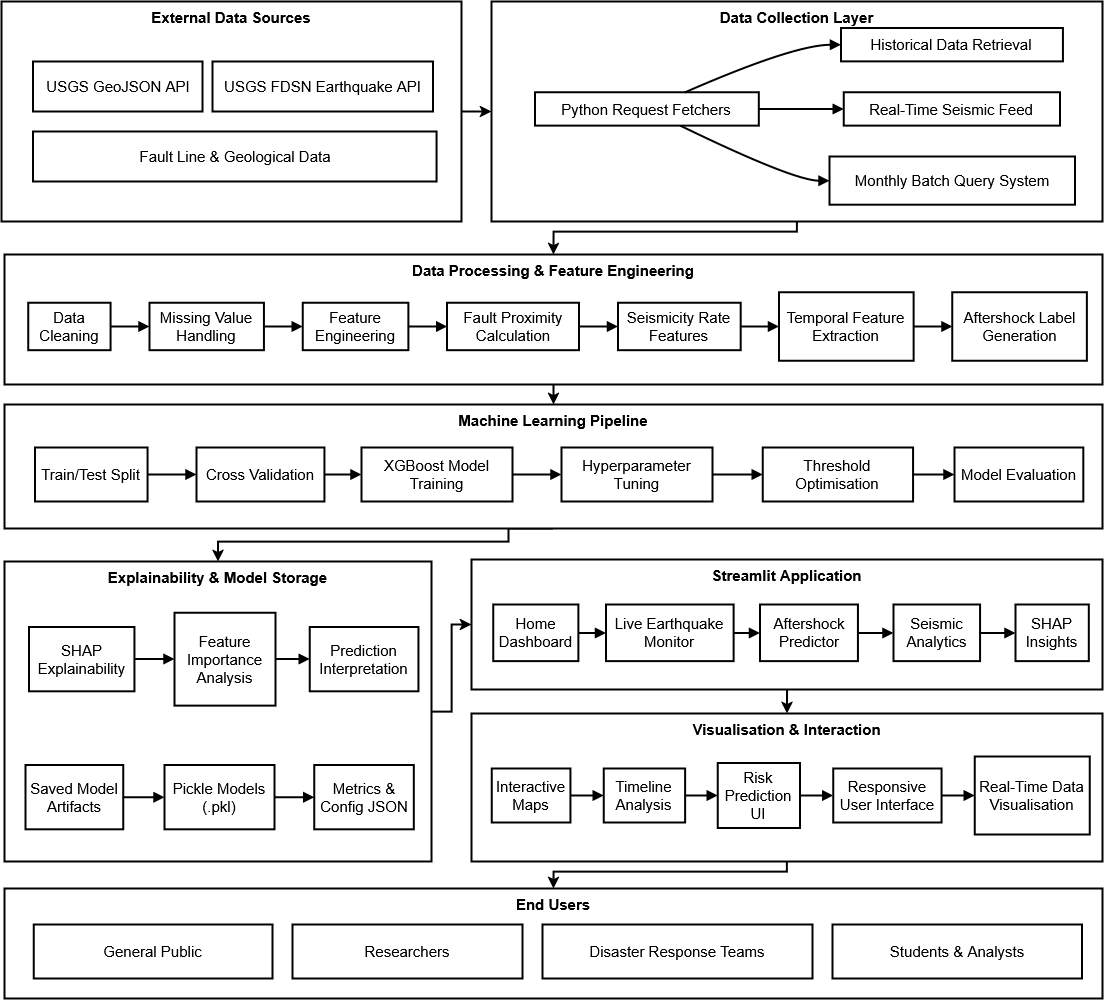

The diagram above was exported from draw.io. Its source (the exported page's mxGraphModel, read from the mxfile embedded in the PNG):
<mxGraphModel dx="1180" dy="631" grid="1" gridSize="10" guides="1" tooltips="1" connect="1" arrows="1" fold="1" page="1" pageScale="1" pageWidth="1169" pageHeight="827" math="0" shadow="0">
  <root>
    <mxCell id="0" />
    <mxCell id="1" parent="0" />
    <mxCell id="2" edge="1" parent="1" source="3" style="edgeStyle=orthogonalEdgeStyle;rounded=0;orthogonalLoop=1;jettySize=auto;html=1;entryX=0.5;entryY=0;entryDx=0;entryDy=0;strokeWidth=2;" target="79">
      <mxGeometry relative="1" as="geometry">
        <Array as="points">
          <mxPoint x="2034" y="1850" />
          <mxPoint x="1801" y="1850" />
        </Array>
      </mxGeometry>
    </mxCell>
    <mxCell id="3" parent="1" style="whiteSpace=wrap;strokeWidth=2;verticalAlign=top;arcSize=12;fontSize=15;rounded=0;fontStyle=1" value="Visualisation &amp; Interaction" vertex="1">
      <mxGeometry height="148" width="631" x="1719" y="1692" as="geometry" />
    </mxCell>
    <mxCell id="4" parent="3" style="whiteSpace=wrap;strokeWidth=2;arcSize=12;fontSize=15;rounded=0;" value="Interactive Maps" vertex="1">
      <mxGeometry height="54" width="78.70918009810794" x="20.340574632095304" y="55" as="geometry" />
    </mxCell>
    <mxCell id="5" parent="3" style="whiteSpace=wrap;strokeWidth=2;arcSize=12;fontSize=15;rounded=0;" value="Timeline Analysis" vertex="1">
      <mxGeometry height="54" width="81.36229852838122" x="132.21373510861946" y="55" as="geometry" />
    </mxCell>
    <mxCell id="6" parent="3" style="whiteSpace=wrap;strokeWidth=2;arcSize=12;fontSize=15;rounded=0;" value="Risk Prediction UI" vertex="1">
      <mxGeometry height="65" width="82.25" x="246.3" y="49.5" as="geometry" />
    </mxCell>
    <mxCell id="7" parent="3" style="whiteSpace=wrap;strokeWidth=2;arcSize=12;fontSize=15;rounded=0;" value="Responsive User Interface" vertex="1">
      <mxGeometry height="54" width="108.33566923615977" x="361.7084793272599" y="55" as="geometry" />
    </mxCell>
    <mxCell id="8" parent="3" style="whiteSpace=wrap;strokeWidth=2;arcSize=12;fontSize=15;rounded=0;" value="Real-Time Data Visualisation" vertex="1">
      <mxGeometry height="78" width="114.968465311843" x="503.20812894183604" y="43" as="geometry" />
    </mxCell>
    <mxCell id="9" edge="1" parent="3" source="4" style="curved=1;startArrow=none;endArrow=block;exitX=1;exitY=0.5;entryX=0;entryY=0.5;rounded=0;arcSize=12;fontSize=15;strokeWidth=2;" target="5" value="">
      <mxGeometry relative="1" as="geometry">
        <Array as="points" />
      </mxGeometry>
    </mxCell>
    <mxCell id="10" edge="1" parent="3" source="5" style="curved=1;startArrow=none;endArrow=block;exitX=1;exitY=0.5;entryX=0;entryY=0.5;rounded=0;arcSize=12;fontSize=15;strokeWidth=2;" target="6" value="">
      <mxGeometry relative="1" as="geometry">
        <Array as="points" />
      </mxGeometry>
    </mxCell>
    <mxCell id="11" edge="1" parent="3" source="6" style="curved=1;startArrow=none;endArrow=block;exitX=1;exitY=0.5;entryX=0;entryY=0.5;rounded=0;arcSize=12;fontSize=15;strokeWidth=2;" target="7" value="">
      <mxGeometry relative="1" as="geometry">
        <Array as="points" />
      </mxGeometry>
    </mxCell>
    <mxCell id="12" edge="1" parent="3" source="7" style="curved=1;startArrow=none;endArrow=block;exitX=1;exitY=0.5;entryX=0;entryY=0.5;rounded=0;arcSize=12;fontSize=15;strokeWidth=2;" target="8" value="">
      <mxGeometry relative="1" as="geometry">
        <Array as="points" />
      </mxGeometry>
    </mxCell>
    <mxCell id="13" edge="1" parent="1" source="14" style="edgeStyle=orthogonalEdgeStyle;rounded=0;orthogonalLoop=1;jettySize=auto;html=1;exitX=0.5;exitY=1;exitDx=0;exitDy=0;fontSize=15;strokeWidth=2;" target="3">
      <mxGeometry relative="1" as="geometry" />
    </mxCell>
    <mxCell id="14" parent="1" style="whiteSpace=wrap;strokeWidth=2;verticalAlign=top;arcSize=12;fontSize=15;rounded=0;fontStyle=1;" value="Streamlit Application" vertex="1">
      <mxGeometry height="130" width="631" x="1719" y="1538" as="geometry" />
    </mxCell>
    <mxCell id="15" parent="14" style="whiteSpace=wrap;strokeWidth=2;arcSize=12;fontSize=15;rounded=0;" value="Home Dashboard" vertex="1">
      <mxGeometry height="56.61290322580645" width="85.14242878560721" x="21.758620689655174" y="45.08064516129031" as="geometry" />
    </mxCell>
    <mxCell id="16" parent="14" style="whiteSpace=wrap;strokeWidth=2;arcSize=12;fontSize=15;rounded=0;" value="Live Earthquake Monitor" vertex="1">
      <mxGeometry height="56.61" width="127.62" x="134.38" y="45.08" as="geometry" />
    </mxCell>
    <mxCell id="17" parent="14" style="whiteSpace=wrap;strokeWidth=2;arcSize=12;fontSize=15;rounded=0;" value="Aftershock Predictor" vertex="1">
      <mxGeometry height="56.61290322580645" width="97.91379310344828" x="288.5382308845577" y="45.08064516129031" as="geometry" />
    </mxCell>
    <mxCell id="18" parent="14" style="whiteSpace=wrap;strokeWidth=2;arcSize=12;fontSize=15;rounded=0;" value="Seismic Analytics" vertex="1">
      <mxGeometry height="56.61290322580645" width="86.5614692653673" x="421.92803598200896" y="45.08064516129031" as="geometry" />
    </mxCell>
    <mxCell id="19" parent="14" style="whiteSpace=wrap;strokeWidth=2;arcSize=12;fontSize=15;rounded=0;" value="SHAP Insights" vertex="1">
      <mxGeometry height="56.61290322580645" width="73.31709145427287" x="543.9655172413793" y="45.08064516129031" as="geometry" />
    </mxCell>
    <mxCell id="20" edge="1" parent="14" source="15" style="curved=1;startArrow=none;endArrow=block;exitX=1;exitY=0.5;entryX=0;entryY=0.5;rounded=0;arcSize=12;fontSize=15;strokeWidth=2;" target="16" value="">
      <mxGeometry relative="1" as="geometry">
        <Array as="points" />
      </mxGeometry>
    </mxCell>
    <mxCell id="21" edge="1" parent="14" source="16" style="curved=1;startArrow=none;endArrow=block;exitX=1;exitY=0.5;entryX=0;entryY=0.5;rounded=0;arcSize=12;fontSize=15;strokeWidth=2;" target="17" value="">
      <mxGeometry relative="1" as="geometry">
        <Array as="points" />
      </mxGeometry>
    </mxCell>
    <mxCell id="22" edge="1" parent="14" source="17" style="curved=1;startArrow=none;endArrow=block;exitX=1;exitY=0.5;entryX=0;entryY=0.5;rounded=0;arcSize=12;fontSize=15;strokeWidth=2;" target="18" value="">
      <mxGeometry relative="1" as="geometry">
        <Array as="points" />
      </mxGeometry>
    </mxCell>
    <mxCell id="23" edge="1" parent="14" source="18" style="curved=1;startArrow=none;endArrow=block;exitX=1;exitY=0.5;entryX=0;entryY=0.5;rounded=0;arcSize=12;fontSize=15;strokeWidth=2;" target="19" value="">
      <mxGeometry relative="1" as="geometry">
        <Array as="points" />
      </mxGeometry>
    </mxCell>
    <mxCell id="24" edge="1" parent="1" source="25" style="edgeStyle=orthogonalEdgeStyle;rounded=0;orthogonalLoop=1;jettySize=auto;html=1;fontSize=15;strokeWidth=2;" target="14">
      <mxGeometry relative="1" as="geometry" />
    </mxCell>
    <mxCell id="25" parent="1" style="whiteSpace=wrap;strokeWidth=2;verticalAlign=top;arcSize=12;fontSize=15;rounded=0;fontStyle=1;" value="Explainability &amp; Model Storage" vertex="1">
      <mxGeometry height="300" width="427" x="1252" y="1540" as="geometry" />
    </mxCell>
    <mxCell id="26" parent="25" style="whiteSpace=wrap;strokeWidth=2;arcSize=12;fontSize=15;rounded=0;" value="SHAP Explainability" vertex="1">
      <mxGeometry height="64.29" width="105.44" x="24.56" y="65.48" as="geometry" />
    </mxCell>
    <mxCell id="27" parent="25" style="whiteSpace=wrap;strokeWidth=2;arcSize=12;fontSize=15;rounded=0;" value="Feature Importance Analysis" vertex="1">
      <mxGeometry height="92.86" width="101.02" x="170" y="51.19" as="geometry" />
    </mxCell>
    <mxCell id="28" parent="25" style="whiteSpace=wrap;strokeWidth=2;arcSize=12;fontSize=15;rounded=0;" value="Prediction Interpretation" vertex="1">
      <mxGeometry height="64.28571428571429" width="108.68264110756124" x="305.1299254526092" y="65.47619047619048" as="geometry" />
    </mxCell>
    <mxCell id="29" parent="25" style="whiteSpace=wrap;strokeWidth=2;arcSize=12;fontSize=15;rounded=0;" value="Saved Model Artifacts" vertex="1">
      <mxGeometry height="64.28571428571429" width="97.76890308839191" x="20.917997870074547" y="203.5714285714286" as="geometry" />
    </mxCell>
    <mxCell id="30" parent="25" style="whiteSpace=wrap;strokeWidth=2;arcSize=12;fontSize=15;rounded=0;" value="Pickle Models (.pkl)" vertex="1">
      <mxGeometry height="64.29" width="110" x="160" y="203.57" as="geometry" />
    </mxCell>
    <mxCell id="31" parent="25" style="whiteSpace=wrap;strokeWidth=2;arcSize=12;fontSize=15;rounded=0;" value="Metrics &amp; Config JSON" vertex="1">
      <mxGeometry height="64.28571428571429" width="99.58785942492013" x="309.6773162939297" y="203.5714285714286" as="geometry" />
    </mxCell>
    <mxCell id="32" edge="1" parent="25" source="26" style="curved=1;startArrow=none;endArrow=block;exitX=1;exitY=0.5;entryX=0;entryY=0.5;rounded=0;arcSize=12;fontSize=15;strokeWidth=2;" target="27" value="">
      <mxGeometry relative="1" as="geometry">
        <Array as="points" />
      </mxGeometry>
    </mxCell>
    <mxCell id="33" edge="1" parent="25" source="27" style="curved=1;startArrow=none;endArrow=block;exitX=1;exitY=0.5;entryX=0;entryY=0.5;rounded=0;arcSize=12;fontSize=15;strokeWidth=2;" target="28" value="">
      <mxGeometry relative="1" as="geometry">
        <Array as="points" />
      </mxGeometry>
    </mxCell>
    <mxCell id="34" edge="1" parent="25" source="29" style="curved=1;startArrow=none;endArrow=block;exitX=1;exitY=0.5;entryX=0;entryY=0.5;rounded=0;arcSize=12;fontSize=15;strokeWidth=2;" target="30" value="">
      <mxGeometry relative="1" as="geometry">
        <Array as="points" />
      </mxGeometry>
    </mxCell>
    <mxCell id="35" edge="1" parent="25" source="30" style="curved=1;startArrow=none;endArrow=block;exitX=1;exitY=0.5;entryX=0;entryY=0.5;rounded=0;arcSize=12;fontSize=15;strokeWidth=2;" target="31" value="">
      <mxGeometry relative="1" as="geometry">
        <Array as="points" />
      </mxGeometry>
    </mxCell>
    <mxCell id="36" edge="1" parent="1" source="37" style="edgeStyle=orthogonalEdgeStyle;rounded=0;orthogonalLoop=1;jettySize=auto;html=1;exitX=0.5;exitY=1;exitDx=0;exitDy=0;entryX=0.5;entryY=0;entryDx=0;entryDy=0;fontSize=15;strokeWidth=2;" target="25">
      <mxGeometry relative="1" as="geometry">
        <Array as="points">
          <mxPoint x="1756" y="1520" />
          <mxPoint x="1466" y="1520" />
        </Array>
      </mxGeometry>
    </mxCell>
    <mxCell id="37" parent="1" style="whiteSpace=wrap;strokeWidth=2;verticalAlign=top;arcSize=12;fontSize=15;rounded=0;fontStyle=1;" value="Machine Learning Pipeline" vertex="1">
      <mxGeometry height="124" width="1098" x="1252" y="1383" as="geometry" />
    </mxCell>
    <mxCell id="38" parent="37" style="whiteSpace=wrap;strokeWidth=2;arcSize=12;fontSize=15;rounded=0;" value="Train/Test Split" vertex="1">
      <mxGeometry height="54" width="112.58142340168878" x="30.463208685162847" y="43" as="geometry" />
    </mxCell>
    <mxCell id="39" parent="37" style="whiteSpace=wrap;strokeWidth=2;arcSize=12;fontSize=15;rounded=0;" value="Cross Validation" vertex="1">
      <mxGeometry height="54" width="127.95" x="192.05" y="43" as="geometry" />
    </mxCell>
    <mxCell id="40" parent="37" style="whiteSpace=wrap;strokeWidth=2;arcSize=12;fontSize=15;rounded=0;" value="XGBoost Model Training" vertex="1">
      <mxGeometry height="54" width="150.99155609167673" x="356.9493365500603" y="43" as="geometry" />
    </mxCell>
    <mxCell id="41" parent="37" style="whiteSpace=wrap;strokeWidth=2;arcSize=12;fontSize=15;rounded=0;" value="Hyperparameter Tuning" vertex="1">
      <mxGeometry height="54" width="150.99155609167673" x="556.9469240048252" y="43" as="geometry" />
    </mxCell>
    <mxCell id="42" parent="37" style="whiteSpace=wrap;strokeWidth=2;arcSize=12;fontSize=15;rounded=0;" value="Threshold Optimisation" vertex="1">
      <mxGeometry height="54" width="150.32931242460796" x="758.2689987937274" y="43" as="geometry" />
    </mxCell>
    <mxCell id="43" parent="37" style="whiteSpace=wrap;strokeWidth=2;arcSize=12;fontSize=15;rounded=0;" value="Model Evaluation" vertex="1">
      <mxGeometry height="54" width="128.79" x="950" y="43" as="geometry" />
    </mxCell>
    <mxCell id="44" edge="1" parent="37" source="38" style="curved=1;startArrow=none;endArrow=block;exitX=1;exitY=0.5;entryX=0;entryY=0.5;rounded=0;arcSize=12;fontSize=15;strokeWidth=2;" target="39" value="">
      <mxGeometry relative="1" as="geometry">
        <Array as="points" />
      </mxGeometry>
    </mxCell>
    <mxCell id="45" edge="1" parent="37" source="39" style="curved=1;startArrow=none;endArrow=block;exitX=1;exitY=0.5;entryX=0;entryY=0.5;rounded=0;arcSize=12;fontSize=15;strokeWidth=2;" target="40" value="">
      <mxGeometry relative="1" as="geometry">
        <Array as="points" />
      </mxGeometry>
    </mxCell>
    <mxCell id="46" edge="1" parent="37" source="40" style="curved=1;startArrow=none;endArrow=block;exitX=1;exitY=0.5;entryX=0;entryY=0.5;rounded=0;arcSize=12;fontSize=15;strokeWidth=2;" target="41" value="">
      <mxGeometry relative="1" as="geometry">
        <Array as="points" />
      </mxGeometry>
    </mxCell>
    <mxCell id="47" edge="1" parent="37" source="41" style="curved=1;startArrow=none;endArrow=block;exitX=1;exitY=0.5;entryX=0;entryY=0.5;rounded=0;arcSize=12;fontSize=15;strokeWidth=2;" target="42" value="">
      <mxGeometry relative="1" as="geometry">
        <Array as="points" />
      </mxGeometry>
    </mxCell>
    <mxCell id="48" edge="1" parent="37" source="42" style="curved=1;startArrow=none;endArrow=block;exitX=1;exitY=0.5;entryX=0;entryY=0.5;rounded=0;arcSize=12;fontSize=15;strokeWidth=2;" target="43" value="">
      <mxGeometry relative="1" as="geometry">
        <Array as="points" />
      </mxGeometry>
    </mxCell>
    <mxCell id="49" edge="1" parent="1" source="50" style="edgeStyle=orthogonalEdgeStyle;rounded=0;orthogonalLoop=1;jettySize=auto;html=1;exitX=0.5;exitY=1;exitDx=0;exitDy=0;entryX=0.5;entryY=0;entryDx=0;entryDy=0;fontSize=15;strokeWidth=2;" target="37">
      <mxGeometry relative="1" as="geometry" />
    </mxCell>
    <mxCell id="50" parent="1" style="whiteSpace=wrap;strokeWidth=2;verticalAlign=top;arcSize=12;fontSize=15;rounded=0;fontStyle=1;" value="Data Processing &amp; Feature Engineering" vertex="1">
      <mxGeometry height="130" width="1098" x="1252" y="1233" as="geometry" />
    </mxCell>
    <mxCell id="51" parent="50" style="whiteSpace=wrap;strokeWidth=2;arcSize=12;fontSize=15;rounded=0;" value="Data Cleaning" vertex="1">
      <mxGeometry height="47.432432432432435" width="82.31117397454031" x="23.813295615275816" y="48.310810810810814" as="geometry" />
    </mxCell>
    <mxCell id="52" parent="50" style="whiteSpace=wrap;strokeWidth=2;arcSize=12;fontSize=15;rounded=0;" value="Missing Value Handling" vertex="1">
      <mxGeometry height="47.432432432432435" width="114.40735502121642" x="144.95049504950498" y="48.310810810810814" as="geometry" />
    </mxCell>
    <mxCell id="53" parent="50" style="whiteSpace=wrap;strokeWidth=2;arcSize=12;fontSize=15;rounded=0;" value="Feature Engineering" vertex="1">
      <mxGeometry height="47.432432432432435" width="105.60678925035361" x="298.1838755304102" y="48.310810810810814" as="geometry" />
    </mxCell>
    <mxCell id="54" parent="50" style="whiteSpace=wrap;strokeWidth=2;arcSize=12;fontSize=15;rounded=0;" value="Fault Proximity Calculation" vertex="1">
      <mxGeometry height="47.432432432432435" width="132.008486562942" x="442.6166902404526" y="48.310810810810814" as="geometry" />
    </mxCell>
    <mxCell id="55" parent="50" style="whiteSpace=wrap;strokeWidth=2;arcSize=12;fontSize=15;rounded=0;" value="Seismicity Rate Features" vertex="1">
      <mxGeometry height="47.432432432432435" width="122.69024045261669" x="613.4512022630835" y="48.310810810810814" as="geometry" />
    </mxCell>
    <mxCell id="56" parent="50" style="whiteSpace=wrap;strokeWidth=2;arcSize=12;fontSize=15;rounded=0;" value="Temporal Feature Extraction" vertex="1">
      <mxGeometry height="68.51351351351352" width="134.59688826025462" x="774.4497878359265" y="37.770270270270274" as="geometry" />
    </mxCell>
    <mxCell id="57" parent="50" style="whiteSpace=wrap;strokeWidth=2;arcSize=12;fontSize=15;rounded=0;" value="Aftershock Label Generation" vertex="1">
      <mxGeometry height="68.51351351351352" width="134.59688826025462" x="947.87270155587" y="37.770270270270274" as="geometry" />
    </mxCell>
    <mxCell id="58" edge="1" parent="50" source="51" style="curved=1;startArrow=none;endArrow=block;exitX=1;exitY=0.5;entryX=0;entryY=0.5;rounded=0;arcSize=12;fontSize=15;strokeWidth=2;" target="52" value="">
      <mxGeometry relative="1" as="geometry">
        <Array as="points" />
      </mxGeometry>
    </mxCell>
    <mxCell id="59" edge="1" parent="50" source="52" style="curved=1;startArrow=none;endArrow=block;exitX=1;exitY=0.5;entryX=0;entryY=0.5;rounded=0;arcSize=12;fontSize=15;strokeWidth=2;" target="53" value="">
      <mxGeometry relative="1" as="geometry">
        <Array as="points" />
      </mxGeometry>
    </mxCell>
    <mxCell id="60" edge="1" parent="50" source="53" style="curved=1;startArrow=none;endArrow=block;exitX=1;exitY=0.5;entryX=0;entryY=0.5;rounded=0;arcSize=12;fontSize=15;strokeWidth=2;" target="54" value="">
      <mxGeometry relative="1" as="geometry">
        <Array as="points" />
      </mxGeometry>
    </mxCell>
    <mxCell id="61" edge="1" parent="50" source="54" style="curved=1;startArrow=none;endArrow=block;exitX=1;exitY=0.5;entryX=0;entryY=0.5;rounded=0;arcSize=12;fontSize=15;strokeWidth=2;" target="55" value="">
      <mxGeometry relative="1" as="geometry">
        <Array as="points" />
      </mxGeometry>
    </mxCell>
    <mxCell id="62" edge="1" parent="50" source="55" style="curved=1;startArrow=none;endArrow=block;exitX=1;exitY=0.5;entryX=0;entryY=0.5;rounded=0;arcSize=12;fontSize=15;strokeWidth=2;" target="56" value="">
      <mxGeometry relative="1" as="geometry">
        <Array as="points" />
      </mxGeometry>
    </mxCell>
    <mxCell id="63" edge="1" parent="50" source="56" style="curved=1;startArrow=none;endArrow=block;exitX=1;exitY=0.5;entryX=0;entryY=0.5;rounded=0;arcSize=12;fontSize=15;strokeWidth=2;" target="57" value="">
      <mxGeometry relative="1" as="geometry">
        <Array as="points" />
      </mxGeometry>
    </mxCell>
    <mxCell id="64" edge="1" parent="1" source="65" style="edgeStyle=orthogonalEdgeStyle;rounded=0;orthogonalLoop=1;jettySize=auto;html=1;exitX=0.5;exitY=1;exitDx=0;exitDy=0;entryX=0.5;entryY=0;entryDx=0;entryDy=0;fontSize=15;strokeWidth=2;" target="50">
      <mxGeometry relative="1" as="geometry">
        <Array as="points">
          <mxPoint x="2045" y="1210" />
          <mxPoint x="1801" y="1210" />
        </Array>
      </mxGeometry>
    </mxCell>
    <mxCell id="65" parent="1" style="whiteSpace=wrap;strokeWidth=2;verticalAlign=top;arcSize=12;fontSize=15;rounded=0;fontStyle=1;" value="Data Collection Layer" vertex="1">
      <mxGeometry height="220" width="611" x="1739" y="980" as="geometry" />
    </mxCell>
    <mxCell id="66" parent="65" style="whiteSpace=wrap;strokeWidth=2;arcSize=12;fontSize=15;rounded=0;" value="Python Request Fetchers" vertex="1">
      <mxGeometry height="33.37078651685394" width="223.8129829984544" x="43.44049459041731" y="90.8426966292135" as="geometry" />
    </mxCell>
    <mxCell id="67" parent="65" style="whiteSpace=wrap;strokeWidth=2;arcSize=12;fontSize=15;rounded=0;" value="Historical Data Retrieval" vertex="1">
      <mxGeometry height="33.37078651685394" width="221.9242658423493" x="349.4126738794436" y="26.573033707865175" as="geometry" />
    </mxCell>
    <mxCell id="68" parent="65" style="whiteSpace=wrap;strokeWidth=2;arcSize=12;fontSize=15;rounded=0;" value="Real-Time Seismic Feed" vertex="1">
      <mxGeometry height="33.37078651685394" width="216.25811437403405" x="352.2457496136013" y="90.8426966292135" as="geometry" />
    </mxCell>
    <mxCell id="69" parent="65" style="whiteSpace=wrap;strokeWidth=2;arcSize=12;fontSize=15;rounded=0;" value="Monthly Batch Query System" vertex="1">
      <mxGeometry height="48.20224719101125" width="245.53323029366308" x="338.08037094281303" y="155.11235955056185" as="geometry" />
    </mxCell>
    <mxCell id="70" edge="1" parent="65" source="66" style="curved=1;startArrow=none;endArrow=block;exitX=0.67;exitY=0;entryX=0;entryY=0.5;rounded=0;arcSize=12;fontSize=15;strokeWidth=2;" target="67" value="">
      <mxGeometry relative="1" as="geometry">
        <Array as="points">
          <mxPoint x="302.19474497681614" y="43.25842696629215" />
        </Array>
      </mxGeometry>
    </mxCell>
    <mxCell id="71" edge="1" parent="65" source="66" style="curved=1;startArrow=none;endArrow=block;exitX=1;exitY=0.5;entryX=0;entryY=0.5;rounded=0;arcSize=12;fontSize=15;strokeWidth=2;" target="68" value="">
      <mxGeometry relative="1" as="geometry">
        <Array as="points" />
      </mxGeometry>
    </mxCell>
    <mxCell id="72" edge="1" parent="65" source="66" style="curved=1;startArrow=none;endArrow=block;exitX=0.65;exitY=1;entryX=0;entryY=0.5;rounded=0;arcSize=12;fontSize=15;strokeWidth=2;" target="69" value="">
      <mxGeometry relative="1" as="geometry">
        <Array as="points">
          <mxPoint x="302.19474497681614" y="179.21348314606746" />
        </Array>
      </mxGeometry>
    </mxCell>
    <mxCell id="73" edge="1" parent="1" source="74" style="edgeStyle=orthogonalEdgeStyle;rounded=0;orthogonalLoop=1;jettySize=auto;html=1;exitX=1;exitY=0.5;exitDx=0;exitDy=0;entryX=0;entryY=0.5;entryDx=0;entryDy=0;fontSize=15;strokeWidth=2;" target="65">
      <mxGeometry relative="1" as="geometry" />
    </mxCell>
    <mxCell id="74" parent="1" style="whiteSpace=wrap;strokeWidth=2;verticalAlign=top;arcSize=12;fontSize=15;rounded=0;fontStyle=1;" value="External Data Sources" vertex="1">
      <mxGeometry height="220" width="460" x="1249" y="980" as="geometry" />
    </mxCell>
    <mxCell id="75" parent="1" style="whiteSpace=wrap;strokeWidth=2;arcSize=12;fontSize=15;rounded=0;" value="USGS GeoJSON API" vertex="1">
      <mxGeometry height="50" width="169.5" x="1280.5" y="1040" as="geometry" />
    </mxCell>
    <mxCell id="76" parent="1" style="whiteSpace=wrap;strokeWidth=2;arcSize=12;fontSize=15;rounded=0;" value="Fault Line &amp; Geological Data" vertex="1">
      <mxGeometry height="50" width="403.58" x="1280.5" y="1110" as="geometry" />
    </mxCell>
    <mxCell id="77" parent="1" style="whiteSpace=wrap;strokeWidth=2;arcSize=12;fontSize=15;rounded=0;" value="USGS FDSN Earthquake API" vertex="1">
      <mxGeometry height="50" width="220.5" x="1460" y="1040" as="geometry" />
    </mxCell>
    <mxCell id="78" connectable="0" parent="1" style="group" value="" vertex="1">
      <mxGeometry height="110" width="1098" x="1252" y="1867" as="geometry" />
    </mxCell>
    <mxCell id="79" parent="78" style="whiteSpace=wrap;strokeWidth=2;verticalAlign=top;arcSize=12;fontSize=15;rounded=0;fontStyle=1;" value="End Users&#10;" vertex="1">
      <mxGeometry height="110" width="1098" as="geometry" />
    </mxCell>
    <mxCell id="80" parent="78" style="whiteSpace=wrap;strokeWidth=2;arcSize=12;fontSize=15;rounded=0;" value="Researchers" vertex="1">
      <mxGeometry height="54" width="230" x="288" y="36" as="geometry" />
    </mxCell>
    <mxCell id="81" parent="78" style="whiteSpace=wrap;strokeWidth=2;arcSize=12;fontSize=15;rounded=0;" value="Disaster Response Teams" vertex="1">
      <mxGeometry height="54" width="270" x="538" y="36" as="geometry" />
    </mxCell>
    <mxCell id="82" parent="78" style="whiteSpace=wrap;strokeWidth=2;arcSize=12;fontSize=15;rounded=0;" value="Students &amp; Analysts" vertex="1">
      <mxGeometry height="54" width="249.5" x="828" y="36" as="geometry" />
    </mxCell>
    <mxCell id="83" parent="78" style="whiteSpace=wrap;strokeWidth=2;arcSize=12;fontSize=15;rounded=0;" value="General Public" vertex="1">
      <mxGeometry height="54" width="238.75" x="29.25" y="36" as="geometry" />
    </mxCell>
  </root>
</mxGraphModel>